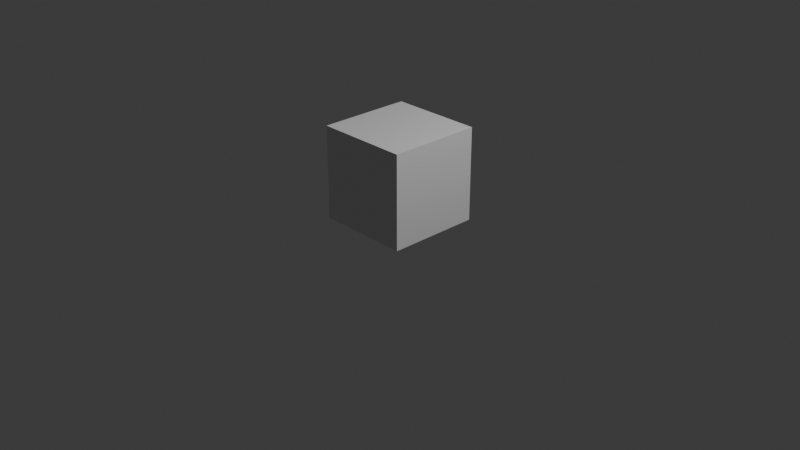 # Source: Alavanca.blend  (saved by Blender 5.2.45; exported with 4.5.12 LTS)
import bpy
from mathutils import Matrix  # noqa: F401  (used for matrix-valued properties, if any)

bpy.ops.wm.read_factory_settings(use_empty=True)
scene = bpy.context.scene
scene.name = 'Scene'

# ---- collections
col_collection = bpy.data.collections.new('Collection'); scene.collection.children.link(col_collection)

# ---- materials (node trees are filled in below, after node groups)
mat_material = bpy.data.materials.new('Material')
mat_material.alpha_threshold = 0.0
mat_material.use_backface_culling_lightprobe_volume = False
mat_material.roughness = 0.5
mat_material.line_color = (0.0, 0.0, 0.0, 1.0)
mat_material_001 = bpy.data.materials.new('Material.001')
mat_material_002 = bpy.data.materials.new('Material.002')

# ---- material node trees
mat_material.use_nodes = True; mat_material.node_tree.nodes.clear()
_N = mat_material.node_tree.nodes; _L = mat_material.node_tree.links
n0 = _N.new('ShaderNodeOutputMaterial'); n0.name = 'Material Output'; n0.location = (200, 100)
n1 = _N.new('ShaderNodeBsdfPrincipled'); n1.name = 'Principled BSDF'; n1.location = (-200, 100)
n1.inputs[10].default_value = 0.005
_L.new(n1.outputs[0], n0.inputs[0])
n0.is_active_output = True
mat_material_001.use_nodes = True; mat_material_001.node_tree.nodes.clear()
_N = mat_material_001.node_tree.nodes; _L = mat_material_001.node_tree.links
n0 = _N.new('ShaderNodeBsdfPrincipled'); n0.name = 'Principled BSDF'; n0.location = (-200, 100)
n0.inputs[0].default_value = (0.009172, 0.009172, 0.009172, 1.0)
n0.inputs[2].default_value = 1.0
n0.inputs[10].default_value = 0.005
n1 = _N.new('ShaderNodeOutputMaterial'); n1.name = 'Material Output'; n1.location = (200, 100)
_L.new(n0.outputs[0], n1.inputs[0])
n1.is_active_output = True
mat_material_002.use_nodes = True; mat_material_002.node_tree.nodes.clear()
_N = mat_material_002.node_tree.nodes; _L = mat_material_002.node_tree.links
n0 = _N.new('ShaderNodeBsdfPrincipled'); n0.name = 'Principled BSDF'; n0.location = (-200, 100)
n0.inputs[0].default_value = (0.8, 0.1811, 0.00656, 1.0)
n0.inputs[2].default_value = 1.0
n0.inputs[10].default_value = 0.005
n1 = _N.new('ShaderNodeOutputMaterial'); n1.name = 'Material Output'; n1.location = (200, 100)
_L.new(n0.outputs[0], n1.inputs[0])
n1.is_active_output = True

# ---- world
world_world = bpy.data.worlds.new('World'); scene.world = world_world
world_world.use_nodes = True; world_world.node_tree.nodes.clear()
_N = world_world.node_tree.nodes; _L = world_world.node_tree.links
n0 = _N.new('ShaderNodeOutputWorld'); n0.name = 'World Output'; n0.location = (200, 100)
n1 = _N.new('ShaderNodeBackground'); n1.name = 'Background'; n1.location = (-200, 100)
n1.inputs[0].default_value = (0.05088, 0.05088, 0.05088, 1.0)
_L.new(n1.outputs[0], n0.inputs[0])
n0.is_active_output = True
world_world.color = (0.05088, 0.05088, 0.05088)
world_world.sun_shadow_jitter_overblur = 0.0

# ---- cameras
cam_camera = bpy.data.cameras.new('Camera')
cam_camera.clip_end = 100.0
cam_camera.ortho_scale = 7.314

# ---- lights
light_light = bpy.data.lights.new('Light', 'POINT')
light_light.energy = 1000.0
light_light.shadow_soft_size = 0.1

# ---- meshes
me_cube = bpy.data.meshes.new('Cube')
me_cube.from_pydata([(1.0, 1.0, 1.0), (1.0, 1.0, -1.0), (1.0, -1.0, 1.0), (1.0, -1.0, -1.0), (-1.0, 1.0, 1.0), (-1.0, 1.0, -1.0), (-1.0, -1.0, 1.0), (-1.0, -1.0, -1.0)], [], [(0, 4, 6, 2), (3, 2, 6, 7), (7, 6, 4, 5), (5, 1, 3, 7), (1, 0, 2, 3), (5, 4, 0, 1)])
_uv = me_cube.uv_layers.new(name='UVMap')
_uv.uv.foreach_set('vector', [0.625, 0.5, 0.875, 0.5, 0.875, 0.75, 0.625, 0.75, 0.375, 0.75, 0.625, 0.75, 0.625, 1.0, 0.375, 1.0, 0.375, 0.0, 0.625, 0.0, 0.625, 0.25, 0.375, 0.25, 0.125, 0.5, 0.375, 0.5, 0.375, 0.75, 0.125, 0.75, 0.375, 0.5, 0.625, 0.5, 0.625, 0.75, 0.375, 0.75, 0.375, 0.25, 0.625, 0.25, 0.625, 0.5, 0.375, 0.5])
me_cube.materials.append(mat_material)
me_cube.use_mirror_vertex_groups = False
me_cube.update()
me_cube_001 = bpy.data.meshes.new('Cube.001')
me_cube_001.from_pydata([(0.06109, 0.03865, 0.09898), (0.1986, 0.1333, 0.001788), (0.06109, -0.03865, 0.09898), (0.1986, -0.1333, 0.001788), (-0.06109, 0.03865, 0.09898), (-0.1986, 0.1333, 0.001788), (-0.06109, -0.03865, 0.09898), (-0.1986, -0.1333, 0.001788), (0.1986, -0.1333, 0.06939), (0.1647, -0.11, 0.09898), (0.1647, 0.11, 0.09898), (0.1986, 0.1333, 0.06939), (-0.1986, -0.1333, 0.06939), (-0.1647, -0.11, 0.09898), (-0.1986, 0.1333, 0.06939), (-0.1647, 0.11, 0.09898), (0.1624, 0.03844, 0.2282), (0.05351, 0.03881, 0.2738), (0.05234, -0.03843, 0.2719), (0.1612, -0.03881, 0.2263), (0.1714, 0.009989, 0.2846), (0.1799, 0.03841, 0.2506), (0.1849, 0.03007, 0.27), (0.1784, -0.03883, 0.2481), (0.171, -0.01025, 0.2839), (0.1837, -0.03047, 0.2681), (0.07136, 0.03884, 0.3011), (0.1123, 0.01025, 0.312), (0.08985, 0.03047, 0.3142), (0.06984, -0.0384, 0.2985), (0.1119, -0.009989, 0.3113), (0.08866, -0.03007, 0.3122)], [], [(7, 5, 1, 3), (9, 8, 11, 10), (13, 12, 8, 9), (15, 14, 12, 13), (10, 11, 14, 15), (2, 9, 10, 0), (11, 8, 3, 1), (8, 12, 7, 3), (6, 13, 9, 2), (14, 11, 1, 5), (0, 10, 15, 4), (12, 14, 5, 7), (4, 15, 13, 6), (0, 16, 19, 2), (6, 18, 17, 4), (2, 19, 18, 6), (4, 17, 16, 0), (24, 25, 22, 20), (25, 23, 21, 22), (30, 31, 25, 24), (31, 29, 23, 25), (27, 28, 31, 30), (28, 26, 29, 31), (20, 22, 28, 27), (22, 21, 26, 28), (16, 21, 23, 19), (24, 20, 27, 30), (17, 26, 21, 16), (19, 23, 29, 18), (18, 29, 26, 17)])
me_cube_001.polygons.foreach_set('material_index', [0, 0, 0, 0, 0, 0, 0, 0, 0, 0, 0, 0, 0, 1, 1, 1, 1, 0, 0, 0, 0, 0, 0, 0, 0, 0, 0, 0, 0, 0])
_uv = me_cube_001.uv_layers.new(name='UVMap')
_uv.uv.foreach_set('vector', [0.625, 0.5, 0.625, 0.75, 0.875, 0.75, 0.875, 0.5, 0.1282, 0.5048, 0.125, 0.5, 0.125, 0.75, 0.1282, 0.7452, 0.3718, 0.5048, 0.4321, 0.5, 0.125, 0.5, 0.1282, 0.5048, 0.3718, 0.7452, 0.4321, 0.75, 0.4321, 0.5, 0.3718, 0.5048, 0.1282, 0.7452, 0.125, 0.75, 0.4321, 0.75, 0.3718, 0.7452, 0.1381, 0.5195, 0.1282, 0.5048, 0.1282, 0.7452, 0.1381, 0.7305, 0.4511, 0.0, 0.4511, 0.25, 0.625, 0.25, 0.625, 0.0, 0.4511, 0.25, 0.4321, 0.5, 0.625, 0.5, 0.625, 0.25, 0.3619, 0.5195, 0.3718, 0.5048, 0.1282, 0.5048, 0.1381, 0.5195, 0.4321, 0.75, 0.4511, 1.0, 0.625, 1.0, 0.625, 0.75, 0.1381, 0.7305, 0.1282, 0.7452, 0.3718, 0.7452, 0.3619, 0.7305, 0.4321, 0.5, 0.4321, 0.75, 0.625, 0.75, 0.625, 0.5, 0.3619, 0.7305, 0.3718, 0.7452, 0.3718, 0.5048, 0.3619, 0.5195, 0.1381, 0.7305, 0.1381, 0.7305, 0.1381, 0.5195, 0.1381, 0.5195, 0.3619, 0.5195, 0.3619, 0.5195, 0.3619, 0.7305, 0.3619, 0.7305, 0.1381, 0.5195, 0.1381, 0.5195, 0.3619, 0.5195, 0.3619, 0.5195, 0.3619, 0.7305, 0.3619, 0.7305, 0.1381, 0.7305, 0.1381, 0.7305, 0.1903, 0.5974, 0.1475, 0.5305, 0.1475, 0.7187, 0.1903, 0.6526, 0.1475, 0.5305, 0.1381, 0.5195, 0.1381, 0.7305, 0.1475, 0.7187, 0.3097, 0.5974, 0.3554, 0.5304, 0.1475, 0.5305, 0.1903, 0.5974, 0.3554, 0.5304, 0.3619, 0.5195, 0.1381, 0.5195, 0.1475, 0.5305, 0.3097, 0.6526, 0.3554, 0.7187, 0.3554, 0.5304, 0.3097, 0.5974, 0.3554, 0.7187, 0.3619, 0.7305, 0.3619, 0.5195, 0.3554, 0.5304, 0.1903, 0.6526, 0.1475, 0.7187, 0.3554, 0.7187, 0.3097, 0.6526, 0.1475, 0.7187, 0.1381, 0.7305, 0.3619, 0.7305, 0.3554, 0.7187, 0.1381, 0.7305, 0.1381, 0.7305, 0.1381, 0.5195, 0.1381, 0.5195, 0.1903, 0.5974, 0.1903, 0.6526, 0.3097, 0.6526, 0.3097, 0.5974, 0.3619, 0.7305, 0.3619, 0.7305, 0.1381, 0.7305, 0.1381, 0.7305, 0.1381, 0.5195, 0.1381, 0.5195, 0.3619, 0.5195, 0.3619, 0.5195, 0.3619, 0.5195, 0.3619, 0.5195, 0.3619, 0.7305, 0.3619, 0.7305])
me_cube_001.materials.append(mat_material_001)
me_cube_001.materials.append(mat_material_002)
me_cube_001.update()

# ---- objects
ob_cube = bpy.data.objects.new('Cube', me_cube)
ob_light = bpy.data.objects.new('Light', light_light)
ob_camera = bpy.data.objects.new('Camera', cam_camera)
ob_cube_001 = bpy.data.objects.new('Cube.001', me_cube_001)

# ---- transforms, parenting, visibility, modifiers, constraints
ob_cube.location = (0.0, 0.0, 0.5)
ob_cube.scale = (0.5, 0.5, 0.5)
ob_cube.lock_rotations_4d = False
ob_cube.empty_display_type = 'ARROWS'
ob_cube.hide_select = True
ob_cube.display_type = 'WIRE'
ob_cube.lineart.crease_threshold = 0.0
ob_light.location = (4.076, 1.005, 5.904)
ob_light.rotation_euler = (0.6503, 0.05522, 1.866)
ob_light.lock_rotations_4d = False
ob_light.empty_display_type = 'ARROWS'
ob_light.color = (0.0, 0.0, 0.0, 0.0)
ob_light.lineart.crease_threshold = 0.0
ob_camera.location = (7.359, -6.926, 4.958)
ob_camera.rotation_euler = (1.109, 0.0, 0.8149)
ob_camera.lock_rotations_4d = False
ob_camera.empty_display_type = 'ARROWS'
ob_camera.color = (0.0, 0.0, 0.0, 0.0)
ob_camera.display_type = 'WIRE'
ob_camera.lineart.crease_threshold = 0.0
ob_cube_001.location = (0.0, 0.0, 0.0)

# ---- collection membership
col_collection.objects.link(ob_cube)
col_collection.objects.link(ob_light)
col_collection.objects.link(ob_camera)
col_collection.objects.link(ob_cube_001)

# ---- scene / render settings (as saved in the file)
scene.camera = ob_camera
scene.frame_start = 1; scene.frame_end = 250; scene.frame_set(1)
scene.render.engine = 'BLENDER_EEVEE_NEXT'
scene.render.bake_bias = 0.0
scene.render.bake_samples = 0
scene.render.compositor_device = 'GPU'
scene.eevee.use_volume_custom_range = False
scene.eevee.fast_gi_thickness_near = 0.1
scene.eevee.fast_gi_thickness_far = 0.0
scene.eevee.ray_tracing_options.screen_trace_thickness = 0.1
bpy.context.view_layer.update()
